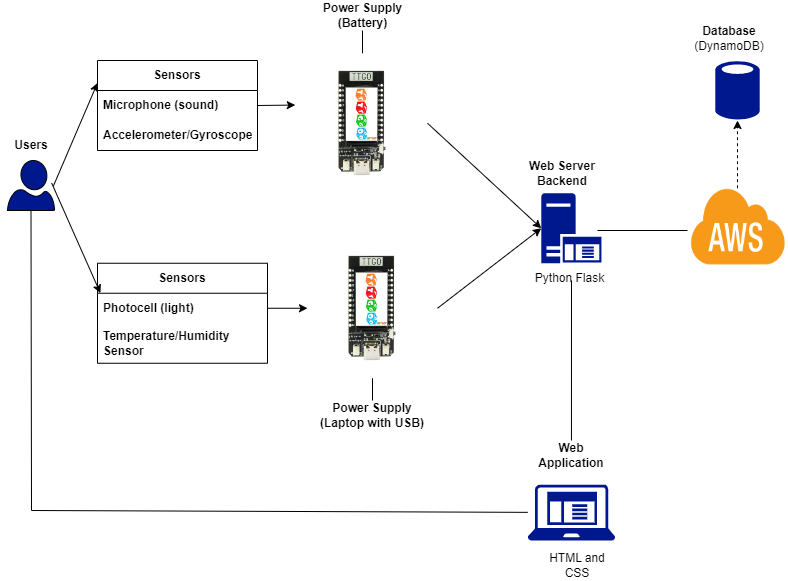

The diagram above was exported from draw.io. Its source (the exported page's mxGraphModel, read from the mxfile embedded in the PNG):
<mxGraphModel dx="1075" dy="637" grid="1" gridSize="10" guides="1" tooltips="1" connect="1" arrows="1" fold="1" page="1" pageScale="1" pageWidth="1169" pageHeight="827" math="0" shadow="0">
  <root>
    <mxCell id="0" />
    <mxCell id="1" parent="0" />
    <mxCell id="NqxLHiGIMrvgrvF0pMUZ-5" value="" style="sketch=0;aspect=fixed;pointerEvents=1;shadow=0;dashed=0;html=1;strokeColor=default;labelPosition=center;verticalLabelPosition=bottom;verticalAlign=top;align=center;fillColor=#00188D;shape=mxgraph.azure.user" vertex="1" parent="1">
      <mxGeometry x="30" y="330" width="47" height="50" as="geometry" />
    </mxCell>
    <mxCell id="NqxLHiGIMrvgrvF0pMUZ-12" value="&lt;b&gt;Sensors&lt;/b&gt;" style="swimlane;fontStyle=0;childLayout=stackLayout;horizontal=1;startSize=30;horizontalStack=0;resizeParent=1;resizeParentMax=0;resizeLast=0;collapsible=1;marginBottom=0;whiteSpace=wrap;html=1;" vertex="1" parent="1">
      <mxGeometry x="120" y="230" width="160" height="90" as="geometry" />
    </mxCell>
    <mxCell id="NqxLHiGIMrvgrvF0pMUZ-13" value="&lt;b&gt;Microphone (sound)&lt;/b&gt;" style="text;strokeColor=none;fillColor=none;align=left;verticalAlign=middle;spacingLeft=4;spacingRight=4;overflow=hidden;points=[[0,0.5],[1,0.5]];portConstraint=eastwest;rotatable=0;whiteSpace=wrap;html=1;" vertex="1" parent="NqxLHiGIMrvgrvF0pMUZ-12">
      <mxGeometry y="30" width="160" height="30" as="geometry" />
    </mxCell>
    <mxCell id="NqxLHiGIMrvgrvF0pMUZ-14" value="&lt;b&gt;Accelerometer/Gyroscope&lt;/b&gt;" style="text;strokeColor=none;fillColor=none;align=left;verticalAlign=middle;spacingLeft=4;spacingRight=4;overflow=hidden;points=[[0,0.5],[1,0.5]];portConstraint=eastwest;rotatable=0;whiteSpace=wrap;html=1;" vertex="1" parent="NqxLHiGIMrvgrvF0pMUZ-12">
      <mxGeometry y="60" width="160" height="30" as="geometry" />
    </mxCell>
    <mxCell id="NqxLHiGIMrvgrvF0pMUZ-19" value="&lt;b&gt;Sensors&lt;/b&gt;" style="swimlane;fontStyle=0;childLayout=stackLayout;horizontal=1;startSize=30;horizontalStack=0;resizeParent=1;resizeParentMax=0;resizeLast=0;collapsible=1;marginBottom=0;whiteSpace=wrap;html=1;" vertex="1" parent="1">
      <mxGeometry x="120" y="432.75" width="170" height="100" as="geometry" />
    </mxCell>
    <mxCell id="NqxLHiGIMrvgrvF0pMUZ-20" value="&lt;b&gt;Photocell (light)&lt;/b&gt;" style="text;strokeColor=none;fillColor=none;align=left;verticalAlign=middle;spacingLeft=4;spacingRight=4;overflow=hidden;points=[[0,0.5],[1,0.5]];portConstraint=eastwest;rotatable=0;whiteSpace=wrap;html=1;" vertex="1" parent="NqxLHiGIMrvgrvF0pMUZ-19">
      <mxGeometry y="30" width="170" height="30" as="geometry" />
    </mxCell>
    <mxCell id="NqxLHiGIMrvgrvF0pMUZ-21" value="&lt;b&gt;Temperature/Humidity Sensor&lt;/b&gt;" style="text;strokeColor=none;fillColor=none;align=left;verticalAlign=middle;spacingLeft=4;spacingRight=4;overflow=hidden;points=[[0,0.5],[1,0.5]];portConstraint=eastwest;rotatable=0;whiteSpace=wrap;html=1;" vertex="1" parent="NqxLHiGIMrvgrvF0pMUZ-19">
      <mxGeometry y="60" width="170" height="40" as="geometry" />
    </mxCell>
    <mxCell id="NqxLHiGIMrvgrvF0pMUZ-24" value="" style="endArrow=classic;html=1;rounded=0;exitX=0.974;exitY=0.516;exitDx=0;exitDy=0;exitPerimeter=0;entryX=0;entryY=0.25;entryDx=0;entryDy=0;" edge="1" parent="1" source="NqxLHiGIMrvgrvF0pMUZ-5" target="NqxLHiGIMrvgrvF0pMUZ-12">
      <mxGeometry width="50" height="50" relative="1" as="geometry">
        <mxPoint x="420" y="420" as="sourcePoint" />
        <mxPoint x="470" y="370" as="targetPoint" />
      </mxGeometry>
    </mxCell>
    <mxCell id="NqxLHiGIMrvgrvF0pMUZ-27" value="" style="endArrow=classic;html=1;rounded=0;exitX=0.94;exitY=0.452;exitDx=0;exitDy=0;exitPerimeter=0;entryX=0.017;entryY=-0.005;entryDx=0;entryDy=0;entryPerimeter=0;" edge="1" parent="1" source="NqxLHiGIMrvgrvF0pMUZ-5" target="NqxLHiGIMrvgrvF0pMUZ-20">
      <mxGeometry width="50" height="50" relative="1" as="geometry">
        <mxPoint x="420" y="420" as="sourcePoint" />
        <mxPoint x="470" y="370" as="targetPoint" />
      </mxGeometry>
    </mxCell>
    <mxCell id="NqxLHiGIMrvgrvF0pMUZ-28" value="" style="endArrow=classic;html=1;rounded=0;exitX=1;exitY=0.5;exitDx=0;exitDy=0;entryX=-0.017;entryY=0.37;entryDx=0;entryDy=0;entryPerimeter=0;" edge="1" parent="1" source="NqxLHiGIMrvgrvF0pMUZ-13" target="NqxLHiGIMrvgrvF0pMUZ-29">
      <mxGeometry width="50" height="50" relative="1" as="geometry">
        <mxPoint x="420" y="420" as="sourcePoint" />
        <mxPoint x="370" y="275" as="targetPoint" />
      </mxGeometry>
    </mxCell>
    <mxCell id="NqxLHiGIMrvgrvF0pMUZ-29" value="" style="shape=image;verticalLabelPosition=bottom;verticalAlign=top;imageAspect=0;image=https://cdn.shopify.com/s/files/1/0617/7190/7253/products/Q125-1000-SY.jpg?v=1657769832" vertex="1" parent="1">
      <mxGeometry x="320" y="222.75" width="130" height="140" as="geometry" />
    </mxCell>
    <mxCell id="NqxLHiGIMrvgrvF0pMUZ-30" value="" style="shape=image;verticalLabelPosition=bottom;verticalAlign=top;imageAspect=0;image=https://cdn.shopify.com/s/files/1/0617/7190/7253/products/Q125-1000-SY.jpg?v=1657769832" vertex="1" parent="1">
      <mxGeometry x="330" y="407.75" width="130" height="140" as="geometry" />
    </mxCell>
    <mxCell id="NqxLHiGIMrvgrvF0pMUZ-31" value="" style="endArrow=classic;html=1;rounded=0;exitX=1;exitY=0.5;exitDx=0;exitDy=0;entryX=0;entryY=0.5;entryDx=0;entryDy=0;" edge="1" parent="1" source="NqxLHiGIMrvgrvF0pMUZ-20" target="NqxLHiGIMrvgrvF0pMUZ-30">
      <mxGeometry width="50" height="50" relative="1" as="geometry">
        <mxPoint x="420" y="420" as="sourcePoint" />
        <mxPoint x="470" y="370" as="targetPoint" />
      </mxGeometry>
    </mxCell>
    <mxCell id="NqxLHiGIMrvgrvF0pMUZ-33" value="" style="endArrow=none;html=1;rounded=0;exitX=0.5;exitY=0;exitDx=0;exitDy=0;entryX=0.5;entryY=1;entryDx=0;entryDy=0;" edge="1" parent="1" source="NqxLHiGIMrvgrvF0pMUZ-29" target="NqxLHiGIMrvgrvF0pMUZ-34">
      <mxGeometry width="50" height="50" relative="1" as="geometry">
        <mxPoint x="420" y="320" as="sourcePoint" />
        <mxPoint x="435" y="180" as="targetPoint" />
      </mxGeometry>
    </mxCell>
    <mxCell id="NqxLHiGIMrvgrvF0pMUZ-34" value="&lt;b&gt;Power Supply (Battery)&lt;/b&gt;" style="text;html=1;strokeColor=none;fillColor=none;align=center;verticalAlign=middle;whiteSpace=wrap;rounded=0;" vertex="1" parent="1">
      <mxGeometry x="342.5" y="170" width="85" height="30" as="geometry" />
    </mxCell>
    <mxCell id="NqxLHiGIMrvgrvF0pMUZ-35" value="&lt;b&gt;Power Supply (Laptop with USB)&lt;/b&gt;" style="text;html=1;strokeColor=none;fillColor=none;align=center;verticalAlign=middle;whiteSpace=wrap;rounded=0;" vertex="1" parent="1">
      <mxGeometry x="340" y="570" width="110" height="30" as="geometry" />
    </mxCell>
    <mxCell id="NqxLHiGIMrvgrvF0pMUZ-36" value="" style="endArrow=none;html=1;rounded=0;exitX=0.5;exitY=1;exitDx=0;exitDy=0;entryX=0.5;entryY=0;entryDx=0;entryDy=0;" edge="1" parent="1" source="NqxLHiGIMrvgrvF0pMUZ-30" target="NqxLHiGIMrvgrvF0pMUZ-35">
      <mxGeometry width="50" height="50" relative="1" as="geometry">
        <mxPoint x="420" y="500" as="sourcePoint" />
        <mxPoint x="435" y="580" as="targetPoint" />
      </mxGeometry>
    </mxCell>
    <mxCell id="NqxLHiGIMrvgrvF0pMUZ-39" value="" style="endArrow=none;html=1;rounded=0;exitX=0.5;exitY=1;exitDx=0;exitDy=0;exitPerimeter=0;" edge="1" parent="1" source="NqxLHiGIMrvgrvF0pMUZ-5" target="NqxLHiGIMrvgrvF0pMUZ-42">
      <mxGeometry width="50" height="50" relative="1" as="geometry">
        <mxPoint x="410" y="510" as="sourcePoint" />
        <mxPoint x="575" y="680" as="targetPoint" />
        <Array as="points">
          <mxPoint x="54" y="680" />
        </Array>
      </mxGeometry>
    </mxCell>
    <mxCell id="NqxLHiGIMrvgrvF0pMUZ-42" value="" style="sketch=0;aspect=fixed;pointerEvents=1;shadow=0;dashed=0;html=1;strokeColor=none;labelPosition=center;verticalLabelPosition=bottom;verticalAlign=top;align=center;fillColor=#00188D;shape=mxgraph.mscae.enterprise.client_application" vertex="1" parent="1">
      <mxGeometry x="550.1999999999999" y="654" width="87.5" height="56" as="geometry" />
    </mxCell>
    <mxCell id="NqxLHiGIMrvgrvF0pMUZ-43" value="&lt;b&gt;Web Application&lt;/b&gt;" style="text;html=1;strokeColor=none;fillColor=none;align=center;verticalAlign=middle;whiteSpace=wrap;rounded=0;" vertex="1" parent="1">
      <mxGeometry x="563.95" y="610" width="60" height="30" as="geometry" />
    </mxCell>
    <mxCell id="NqxLHiGIMrvgrvF0pMUZ-44" value="" style="sketch=0;aspect=fixed;pointerEvents=1;shadow=0;dashed=0;html=1;strokeColor=none;labelPosition=center;verticalLabelPosition=bottom;verticalAlign=top;align=center;fillColor=#00188D;shape=mxgraph.mscae.enterprise.application_server" vertex="1" parent="1">
      <mxGeometry x="563.75" y="362.75" width="60.2" height="70" as="geometry" />
    </mxCell>
    <mxCell id="NqxLHiGIMrvgrvF0pMUZ-45" value="&lt;b&gt;Web Server&lt;br&gt;Backend&lt;/b&gt;" style="text;html=1;strokeColor=none;fillColor=none;align=center;verticalAlign=middle;whiteSpace=wrap;rounded=0;" vertex="1" parent="1">
      <mxGeometry x="525" y="322.75" width="119.8" height="40" as="geometry" />
    </mxCell>
    <mxCell id="NqxLHiGIMrvgrvF0pMUZ-46" value="" style="endArrow=classic;html=1;rounded=0;entryX=0;entryY=0.5;entryDx=0;entryDy=0;entryPerimeter=0;exitX=1;exitY=0.5;exitDx=0;exitDy=0;" edge="1" parent="1" source="NqxLHiGIMrvgrvF0pMUZ-29" target="NqxLHiGIMrvgrvF0pMUZ-44">
      <mxGeometry width="50" height="50" relative="1" as="geometry">
        <mxPoint x="410" y="510" as="sourcePoint" />
        <mxPoint x="460" y="460" as="targetPoint" />
      </mxGeometry>
    </mxCell>
    <mxCell id="NqxLHiGIMrvgrvF0pMUZ-47" value="" style="endArrow=classic;html=1;rounded=0;entryX=0;entryY=0.5;entryDx=0;entryDy=0;entryPerimeter=0;exitX=1;exitY=0.5;exitDx=0;exitDy=0;" edge="1" parent="1" source="NqxLHiGIMrvgrvF0pMUZ-30" target="NqxLHiGIMrvgrvF0pMUZ-44">
      <mxGeometry width="50" height="50" relative="1" as="geometry">
        <mxPoint x="410" y="510" as="sourcePoint" />
        <mxPoint x="460" y="460" as="targetPoint" />
      </mxGeometry>
    </mxCell>
    <mxCell id="NqxLHiGIMrvgrvF0pMUZ-48" value="&lt;b&gt;Users&lt;/b&gt;" style="text;html=1;strokeColor=none;fillColor=none;align=center;verticalAlign=middle;whiteSpace=wrap;rounded=0;" vertex="1" parent="1">
      <mxGeometry x="23.5" y="300" width="60" height="30" as="geometry" />
    </mxCell>
    <mxCell id="NqxLHiGIMrvgrvF0pMUZ-58" value="" style="edgeStyle=orthogonalEdgeStyle;rounded=0;orthogonalLoop=1;jettySize=auto;html=1;dashed=1;" edge="1" parent="1" source="NqxLHiGIMrvgrvF0pMUZ-49" target="NqxLHiGIMrvgrvF0pMUZ-55">
      <mxGeometry relative="1" as="geometry" />
    </mxCell>
    <mxCell id="NqxLHiGIMrvgrvF0pMUZ-49" value="" style="shape=image;verticalLabelPosition=bottom;verticalAlign=top;imageAspect=0;image=https://upload.wikimedia.org/wikipedia/commons/thumb/5/5c/AWS_Simple_Icons_AWS_Cloud.svg/2560px-AWS_Simple_Icons_AWS_Cloud.svg.png" vertex="1" parent="1">
      <mxGeometry x="710" y="357.75" width="100" height="80" as="geometry" />
    </mxCell>
    <mxCell id="NqxLHiGIMrvgrvF0pMUZ-51" value="Python Flask" style="text;html=1;strokeColor=none;fillColor=none;align=center;verticalAlign=middle;whiteSpace=wrap;rounded=0;" vertex="1" parent="1">
      <mxGeometry x="555" y="432.75" width="75" height="30" as="geometry" />
    </mxCell>
    <mxCell id="NqxLHiGIMrvgrvF0pMUZ-52" value="HTML and CSS" style="text;html=1;strokeColor=none;fillColor=none;align=center;verticalAlign=middle;whiteSpace=wrap;rounded=0;" vertex="1" parent="1">
      <mxGeometry x="570" y="720" width="60" height="30" as="geometry" />
    </mxCell>
    <mxCell id="NqxLHiGIMrvgrvF0pMUZ-53" value="" style="endArrow=none;html=1;rounded=0;" edge="1" parent="1">
      <mxGeometry width="50" height="50" relative="1" as="geometry">
        <mxPoint x="620" y="400" as="sourcePoint" />
        <mxPoint x="710" y="400" as="targetPoint" />
      </mxGeometry>
    </mxCell>
    <mxCell id="NqxLHiGIMrvgrvF0pMUZ-54" value="" style="endArrow=none;html=1;rounded=0;exitX=0.5;exitY=0;exitDx=0;exitDy=0;" edge="1" parent="1" source="NqxLHiGIMrvgrvF0pMUZ-43">
      <mxGeometry width="50" height="50" relative="1" as="geometry">
        <mxPoint x="410" y="610" as="sourcePoint" />
        <mxPoint x="594" y="450" as="targetPoint" />
      </mxGeometry>
    </mxCell>
    <mxCell id="NqxLHiGIMrvgrvF0pMUZ-55" value="" style="sketch=0;aspect=fixed;pointerEvents=1;shadow=0;dashed=0;html=1;strokeColor=none;labelPosition=center;verticalLabelPosition=bottom;verticalAlign=top;align=center;fillColor=#00188D;shape=mxgraph.mscae.enterprise.database_generic" vertex="1" parent="1">
      <mxGeometry x="737.8" y="230" width="44.4" height="60" as="geometry" />
    </mxCell>
    <mxCell id="NqxLHiGIMrvgrvF0pMUZ-57" value="&lt;b&gt;Database&lt;/b&gt;&lt;br&gt;(DynamoDB)" style="text;html=1;strokeColor=none;fillColor=none;align=center;verticalAlign=middle;whiteSpace=wrap;rounded=0;" vertex="1" parent="1">
      <mxGeometry x="722.2" y="192.75" width="60" height="30" as="geometry" />
    </mxCell>
  </root>
</mxGraphModel>